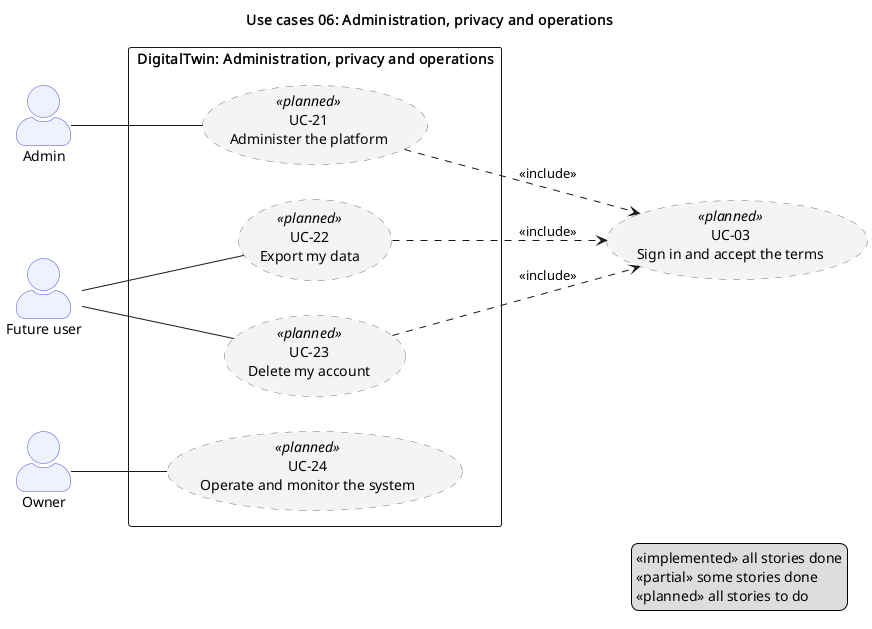

The diagram above was rendered by PlantUML. Its source (embedded in the PNG):
@startuml 06_admin_privacy_ops
' Use cases 06: Administration, privacy and operations
' PlantUML twin of the Mermaid diagram in 06_admin_privacy_ops.md; keep the two in sync.
' Status comes from the use case's stories: implemented, partial, planned.

title Use cases 06: Administration, privacy and operations
left to right direction
skinparam shadowing false
skinparam packageStyle rectangle
skinparam actorStyle awesome
skinparam usecase {
  BackgroundColor<<implemented>> #DCFCE7
  BorderColor<<implemented>> #15803D
  BackgroundColor<<partial>> #FEF9C3
  BorderColor<<partial>> #A16207
  BackgroundColor<<planned>> #F4F4F5
  BorderColor<<planned>> #71717A
  BorderStyle<<planned>> dashed
}
skinparam actor {
  BackgroundColor #EEF2FF
  BorderColor #4F46E5
}

actor "Admin" as admin
actor "Future user" as user
actor "Owner" as owner
rectangle "DigitalTwin: Administration, privacy and operations" {
  usecase "UC-21\nAdminister the platform" as uc21 <<planned>>
  usecase "UC-22\nExport my data" as uc22 <<planned>>
  usecase "UC-23\nDelete my account" as uc23 <<planned>>
  usecase "UC-24\nOperate and monitor the system" as uc24 <<planned>>
}
usecase "UC-03\nSign in and accept the terms" as uc03 <<planned>>

admin -- uc21
user -- uc22
user -- uc23
owner -- uc24
uc21 ..> uc03 : <<include>>
uc22 ..> uc03 : <<include>>
uc23 ..> uc03 : <<include>>

legend right
  «implemented» all stories done
  «partial» some stories done
  «planned» all stories to do
endlegend

@enduml